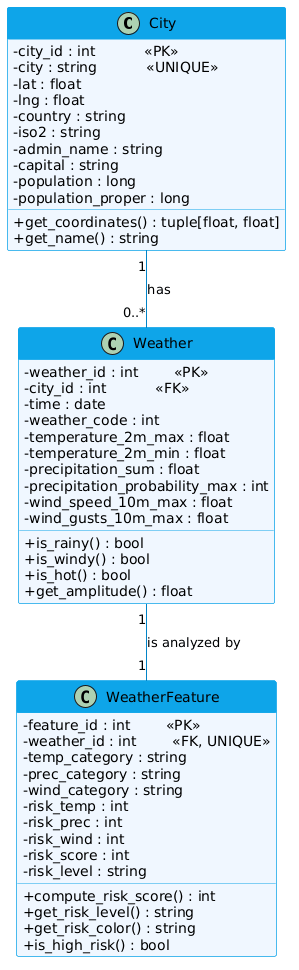

The diagram above was rendered by PlantUML. Its source (embedded in the PNG):
@startuml
skinparam classAttributeIconSize 0
skinparam class {
    BackgroundColor #f0f7ff
    BorderColor #0ea5e9
    ArrowColor #0284c7
    HeaderBackgroundColor #0ea5e9
    HeaderFontColor #ffffff
}

class City {
    - city_id : int           <<PK>>
    - city : string           <<UNIQUE>>
    - lat : float
    - lng : float
    - country : string
    - iso2 : string
    - admin_name : string
    - capital : string
    - population : long
    - population_proper : long
    __
    + get_coordinates() : tuple[float, float]
    + get_name() : string
}

class Weather {
    - weather_id : int        <<PK>>
    - city_id : int           <<FK>>
    - time : date
    - weather_code : int
    - temperature_2m_max : float
    - temperature_2m_min : float
    - precipitation_sum : float
    - precipitation_probability_max : int
    - wind_speed_10m_max : float
    - wind_gusts_10m_max : float
    __
    + is_rainy() : bool
    + is_windy() : bool
    + is_hot() : bool
    + get_amplitude() : float
}

class WeatherFeature {
    - feature_id : int        <<PK>>
    - weather_id : int        <<FK, UNIQUE>>
    - temp_category : string
    - prec_category : string
    - wind_category : string
    - risk_temp : int
    - risk_prec : int
    - risk_wind : int
    - risk_score : int
    - risk_level : string
    __
    + compute_risk_score() : int
    + get_risk_level() : string
    + get_risk_color() : string
    + is_high_risk() : bool
}

City "1" -- "0..*" Weather :  has
Weather "1" -- "1" WeatherFeature : is analyzed by
@enduml